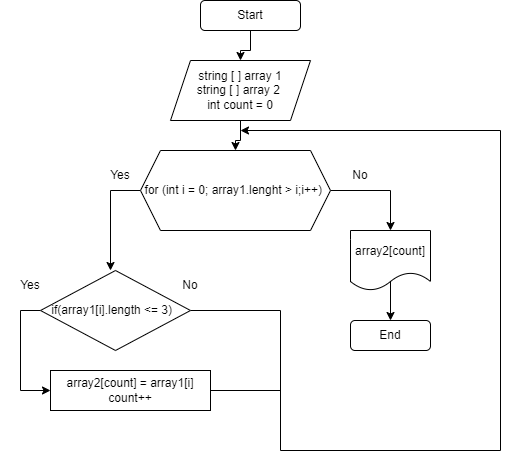

The diagram above was exported from draw.io. Its source (the exported page's mxGraphModel, read from the mxfile embedded in the PNG):
<mxGraphModel dx="582" dy="549" grid="1" gridSize="10" guides="1" tooltips="1" connect="1" arrows="1" fold="1" page="1" pageScale="1" pageWidth="827" pageHeight="1169" math="0" shadow="0">
  <root>
    <mxCell id="0" />
    <mxCell id="1" parent="0" />
    <mxCell id="qa3HOgW8ZM_et8Fq_mNa-3" style="edgeStyle=orthogonalEdgeStyle;rounded=0;orthogonalLoop=1;jettySize=auto;html=1;exitX=0.5;exitY=1;exitDx=0;exitDy=0;" parent="1" source="qa3HOgW8ZM_et8Fq_mNa-1" target="qa3HOgW8ZM_et8Fq_mNa-4" edge="1">
      <mxGeometry relative="1" as="geometry">
        <mxPoint x="280" y="70" as="targetPoint" />
      </mxGeometry>
    </mxCell>
    <mxCell id="qa3HOgW8ZM_et8Fq_mNa-1" value="Start" style="rounded=1;whiteSpace=wrap;html=1;" parent="1" vertex="1">
      <mxGeometry x="230" y="10" width="100" height="30" as="geometry" />
    </mxCell>
    <mxCell id="qa3HOgW8ZM_et8Fq_mNa-6" style="edgeStyle=orthogonalEdgeStyle;rounded=0;orthogonalLoop=1;jettySize=auto;html=1;exitX=0.5;exitY=1;exitDx=0;exitDy=0;" parent="1" source="qa3HOgW8ZM_et8Fq_mNa-4" target="qa3HOgW8ZM_et8Fq_mNa-7" edge="1">
      <mxGeometry relative="1" as="geometry">
        <mxPoint x="270" y="160" as="targetPoint" />
      </mxGeometry>
    </mxCell>
    <mxCell id="qa3HOgW8ZM_et8Fq_mNa-4" value="string [ ] array 1&lt;br&gt;string [ ] array 2&amp;nbsp;&lt;br&gt;int count = 0" style="shape=parallelogram;perimeter=parallelogramPerimeter;whiteSpace=wrap;html=1;fixedSize=1;" parent="1" vertex="1">
      <mxGeometry x="200" y="70" width="140" height="60" as="geometry" />
    </mxCell>
    <mxCell id="qa3HOgW8ZM_et8Fq_mNa-8" style="edgeStyle=orthogonalEdgeStyle;rounded=0;orthogonalLoop=1;jettySize=auto;html=1;exitX=1;exitY=0.5;exitDx=0;exitDy=0;" parent="1" source="qa3HOgW8ZM_et8Fq_mNa-7" edge="1">
      <mxGeometry relative="1" as="geometry">
        <mxPoint x="420" y="240" as="targetPoint" />
        <Array as="points">
          <mxPoint x="420" y="200" />
          <mxPoint x="420" y="240" />
        </Array>
      </mxGeometry>
    </mxCell>
    <mxCell id="qa3HOgW8ZM_et8Fq_mNa-16" style="edgeStyle=orthogonalEdgeStyle;rounded=0;orthogonalLoop=1;jettySize=auto;html=1;" parent="1" source="qa3HOgW8ZM_et8Fq_mNa-7" edge="1">
      <mxGeometry relative="1" as="geometry">
        <mxPoint x="140" y="280" as="targetPoint" />
        <Array as="points">
          <mxPoint x="140" y="200" />
        </Array>
      </mxGeometry>
    </mxCell>
    <mxCell id="qa3HOgW8ZM_et8Fq_mNa-7" value="for (int i = 0; array1.lenght &amp;gt; i;i++)&amp;nbsp;" style="shape=hexagon;perimeter=hexagonPerimeter2;whiteSpace=wrap;html=1;fixedSize=1;" parent="1" vertex="1">
      <mxGeometry x="170" y="160" width="190" height="80" as="geometry" />
    </mxCell>
    <mxCell id="qa3HOgW8ZM_et8Fq_mNa-11" style="edgeStyle=orthogonalEdgeStyle;rounded=0;orthogonalLoop=1;jettySize=auto;html=1;exitX=0.5;exitY=0.858;exitDx=0;exitDy=0;exitPerimeter=0;" parent="1" source="qa3HOgW8ZM_et8Fq_mNa-9" edge="1">
      <mxGeometry relative="1" as="geometry">
        <mxPoint x="420" y="330" as="targetPoint" />
      </mxGeometry>
    </mxCell>
    <mxCell id="qa3HOgW8ZM_et8Fq_mNa-9" value="array2[count]" style="shape=document;whiteSpace=wrap;html=1;boundedLbl=1;" parent="1" vertex="1">
      <mxGeometry x="380" y="240" width="80" height="60" as="geometry" />
    </mxCell>
    <mxCell id="qa3HOgW8ZM_et8Fq_mNa-12" value="End" style="rounded=1;whiteSpace=wrap;html=1;" parent="1" vertex="1">
      <mxGeometry x="380" y="330" width="80" height="30" as="geometry" />
    </mxCell>
    <mxCell id="qa3HOgW8ZM_et8Fq_mNa-15" value="No" style="text;html=1;strokeColor=none;fillColor=none;align=center;verticalAlign=middle;whiteSpace=wrap;rounded=0;" parent="1" vertex="1">
      <mxGeometry x="360" y="170" width="60" height="30" as="geometry" />
    </mxCell>
    <mxCell id="qa3HOgW8ZM_et8Fq_mNa-20" style="edgeStyle=orthogonalEdgeStyle;rounded=0;orthogonalLoop=1;jettySize=auto;html=1;exitX=0;exitY=0.5;exitDx=0;exitDy=0;" parent="1" source="qa3HOgW8ZM_et8Fq_mNa-17" edge="1">
      <mxGeometry relative="1" as="geometry">
        <mxPoint x="80" y="400" as="targetPoint" />
        <Array as="points">
          <mxPoint x="50" y="320" />
          <mxPoint x="50" y="400" />
        </Array>
      </mxGeometry>
    </mxCell>
    <mxCell id="qa3HOgW8ZM_et8Fq_mNa-21" style="edgeStyle=orthogonalEdgeStyle;rounded=0;orthogonalLoop=1;jettySize=auto;html=1;" parent="1" source="qa3HOgW8ZM_et8Fq_mNa-17" edge="1">
      <mxGeometry relative="1" as="geometry">
        <mxPoint x="270" y="140" as="targetPoint" />
        <Array as="points">
          <mxPoint x="310" y="320" />
          <mxPoint x="310" y="460" />
          <mxPoint x="530" y="460" />
          <mxPoint x="530" y="140" />
        </Array>
      </mxGeometry>
    </mxCell>
    <mxCell id="qa3HOgW8ZM_et8Fq_mNa-17" value="if(array1[i].length &amp;lt;= 3)&amp;nbsp;&amp;nbsp;" style="rhombus;whiteSpace=wrap;html=1;" parent="1" vertex="1">
      <mxGeometry x="70" y="280" width="150" height="80" as="geometry" />
    </mxCell>
    <mxCell id="qa3HOgW8ZM_et8Fq_mNa-19" value="Yes" style="text;html=1;strokeColor=none;fillColor=none;align=center;verticalAlign=middle;whiteSpace=wrap;rounded=0;" parent="1" vertex="1">
      <mxGeometry x="120" y="170" width="60" height="30" as="geometry" />
    </mxCell>
    <mxCell id="qa3HOgW8ZM_et8Fq_mNa-22" value="No" style="text;html=1;strokeColor=none;fillColor=none;align=center;verticalAlign=middle;whiteSpace=wrap;rounded=0;" parent="1" vertex="1">
      <mxGeometry x="190" y="280" width="60" height="30" as="geometry" />
    </mxCell>
    <mxCell id="qa3HOgW8ZM_et8Fq_mNa-25" value="Yes" style="text;html=1;strokeColor=none;fillColor=none;align=center;verticalAlign=middle;whiteSpace=wrap;rounded=0;" parent="1" vertex="1">
      <mxGeometry x="30" y="280" width="60" height="30" as="geometry" />
    </mxCell>
    <mxCell id="qa3HOgW8ZM_et8Fq_mNa-26" value="" style="rounded=0;whiteSpace=wrap;html=1;" parent="1" vertex="1">
      <mxGeometry x="80" y="380" width="160" height="40" as="geometry" />
    </mxCell>
    <mxCell id="qa3HOgW8ZM_et8Fq_mNa-27" value="array2[count] = array1[i]&lt;br&gt;count++" style="text;html=1;strokeColor=none;fillColor=none;align=center;verticalAlign=middle;whiteSpace=wrap;rounded=0;" parent="1" vertex="1">
      <mxGeometry x="90" y="385" width="140" height="30" as="geometry" />
    </mxCell>
    <mxCell id="qa3HOgW8ZM_et8Fq_mNa-32" value="" style="endArrow=none;html=1;rounded=0;exitX=1;exitY=0.5;exitDx=0;exitDy=0;entryX=1;entryY=0.5;entryDx=0;entryDy=0;" parent="1" source="qa3HOgW8ZM_et8Fq_mNa-26" target="qa3HOgW8ZM_et8Fq_mNa-26" edge="1">
      <mxGeometry width="50" height="50" relative="1" as="geometry">
        <mxPoint x="220" y="500" as="sourcePoint" />
        <mxPoint x="270" y="450" as="targetPoint" />
        <Array as="points">
          <mxPoint x="310" y="400" />
        </Array>
      </mxGeometry>
    </mxCell>
  </root>
</mxGraphModel>